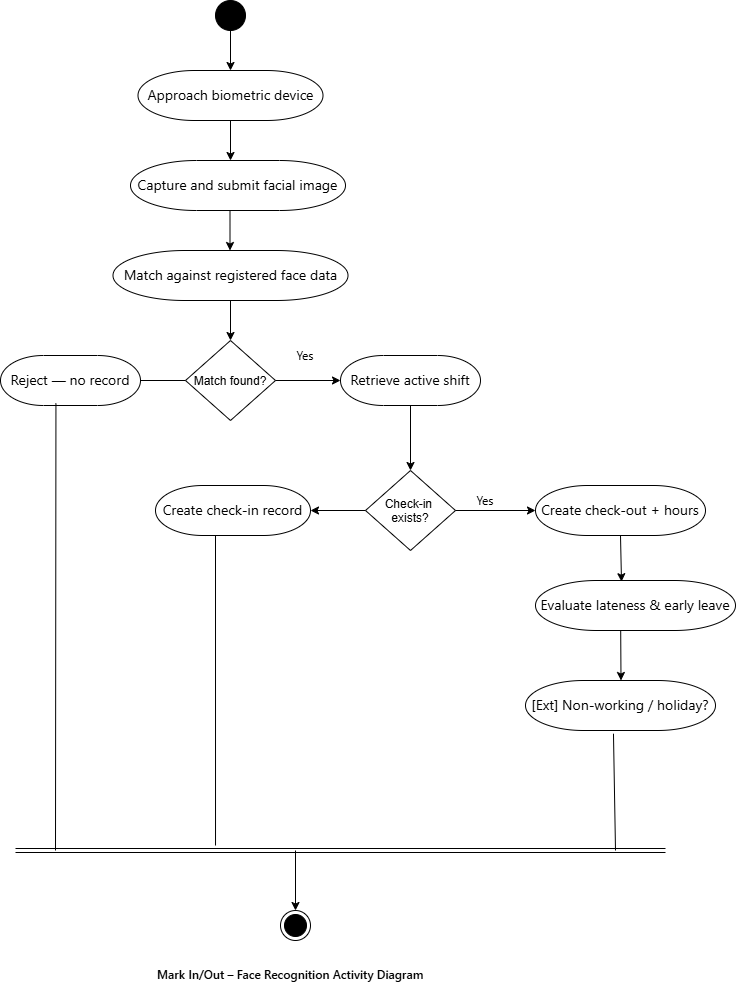

The diagram above was exported from draw.io. Its source (the exported page's mxGraphModel, read from the mxfile embedded in the PNG):
<mxGraphModel dx="1042" dy="626" grid="1" gridSize="10" guides="1" tooltips="1" connect="1" arrows="1" fold="1" page="1" pageScale="1" pageWidth="850" pageHeight="1100" math="0" shadow="0">
  <root>
    <mxCell id="0" />
    <mxCell id="1" parent="0" />
    <mxCell id="XkfxAqRuhDIZthXWwbet-1" value="" style="ellipse;fillColor=strokeColor;html=1;" parent="1" vertex="1">
      <mxGeometry x="400" y="30" width="30" height="30" as="geometry" />
    </mxCell>
    <mxCell id="XkfxAqRuhDIZthXWwbet-2" value="Match found?" style="rhombus;" parent="1" vertex="1">
      <mxGeometry x="370" y="370" width="90" height="80" as="geometry" />
    </mxCell>
    <mxCell id="XkfxAqRuhDIZthXWwbet-3" value="" style="endArrow=classic;html=1;rounded=0;exitX=0.5;exitY=1;exitDx=0;exitDy=0;" parent="1" source="XkfxAqRuhDIZthXWwbet-5" edge="1">
      <mxGeometry width="50" height="50" relative="1" as="geometry">
        <mxPoint x="315" y="170" as="sourcePoint" />
        <mxPoint x="415" y="140" as="targetPoint" />
      </mxGeometry>
    </mxCell>
    <mxCell id="XkfxAqRuhDIZthXWwbet-4" value="" style="endArrow=classic;html=1;rounded=0;exitX=0.5;exitY=1;exitDx=0;exitDy=0;" parent="1" source="XkfxAqRuhDIZthXWwbet-1" edge="1">
      <mxGeometry width="50" height="50" relative="1" as="geometry">
        <mxPoint x="415" y="60" as="sourcePoint" />
        <mxPoint x="415" y="100" as="targetPoint" />
      </mxGeometry>
    </mxCell>
    <mxCell id="XkfxAqRuhDIZthXWwbet-5" value="&lt;span style=&quot;font-family: &amp;quot;Anthropic Sans&amp;quot;, -apple-system, BlinkMacSystemFont, &amp;quot;Segoe UI&amp;quot;, sans-serif; font-size: 14px; text-align: start; text-wrap-mode: nowrap;&quot;&gt;Approach biometric device&lt;/span&gt;" style="strokeWidth=1;html=1;shape=mxgraph.flowchart.terminator;whiteSpace=wrap;" parent="1" vertex="1">
      <mxGeometry x="322.5" y="100" width="185" height="50" as="geometry" />
    </mxCell>
    <mxCell id="XkfxAqRuhDIZthXWwbet-6" value="&lt;span style=&quot;font-family: &amp;quot;Anthropic Sans&amp;quot;, -apple-system, BlinkMacSystemFont, &amp;quot;Segoe UI&amp;quot;, sans-serif; font-size: 14px; text-align: start; text-wrap-mode: nowrap;&quot;&gt;Capture and submit facial image&lt;/span&gt;" style="strokeWidth=1;html=1;shape=mxgraph.flowchart.terminator;whiteSpace=wrap;" parent="1" vertex="1">
      <mxGeometry x="315" y="190" width="215" height="50" as="geometry" />
    </mxCell>
    <mxCell id="XkfxAqRuhDIZthXWwbet-7" value="" style="endArrow=classic;html=1;rounded=0;exitX=0.5;exitY=1;exitDx=0;exitDy=0;exitPerimeter=0;" parent="1" source="XkfxAqRuhDIZthXWwbet-5" edge="1">
      <mxGeometry width="50" height="50" relative="1" as="geometry">
        <mxPoint x="525" y="370" as="sourcePoint" />
        <mxPoint x="415" y="190" as="targetPoint" />
      </mxGeometry>
    </mxCell>
    <mxCell id="XkfxAqRuhDIZthXWwbet-8" value="&lt;span style=&quot;font-family: &amp;quot;Anthropic Sans&amp;quot;, -apple-system, BlinkMacSystemFont, &amp;quot;Segoe UI&amp;quot;, sans-serif; font-size: 14px; text-align: start; text-wrap-mode: nowrap;&quot;&gt;Match against registered face data&lt;/span&gt;" style="strokeWidth=1;html=1;shape=mxgraph.flowchart.terminator;whiteSpace=wrap;" parent="1" vertex="1">
      <mxGeometry x="297.5" y="280" width="235" height="50" as="geometry" />
    </mxCell>
    <mxCell id="XkfxAqRuhDIZthXWwbet-9" value="" style="endArrow=classic;html=1;rounded=0;exitX=0.5;exitY=1;exitDx=0;exitDy=0;exitPerimeter=0;entryX=0.5;entryY=0;entryDx=0;entryDy=0;" parent="1" source="XkfxAqRuhDIZthXWwbet-8" target="XkfxAqRuhDIZthXWwbet-2" edge="1">
      <mxGeometry width="50" height="50" relative="1" as="geometry">
        <mxPoint x="495" y="400" as="sourcePoint" />
        <mxPoint x="545" y="350" as="targetPoint" />
      </mxGeometry>
    </mxCell>
    <mxCell id="XkfxAqRuhDIZthXWwbet-10" value="&lt;span style=&quot;font-family: &amp;quot;Anthropic Sans&amp;quot;, -apple-system, BlinkMacSystemFont, &amp;quot;Segoe UI&amp;quot;, sans-serif; font-size: 14px; text-align: start; text-wrap-mode: nowrap;&quot;&gt;Reject — no record&lt;/span&gt;" style="strokeWidth=1;html=1;shape=mxgraph.flowchart.terminator;whiteSpace=wrap;" parent="1" vertex="1">
      <mxGeometry x="185" y="385" width="140" height="50" as="geometry" />
    </mxCell>
    <mxCell id="XkfxAqRuhDIZthXWwbet-11" value="&lt;span style=&quot;font-family: &amp;quot;Anthropic Sans&amp;quot;, -apple-system, BlinkMacSystemFont, &amp;quot;Segoe UI&amp;quot;, sans-serif; font-size: 14px; text-align: start; text-wrap-mode: nowrap;&quot;&gt;Retrieve active shift&lt;/span&gt;" style="strokeWidth=1;html=1;shape=mxgraph.flowchart.terminator;whiteSpace=wrap;" parent="1" vertex="1">
      <mxGeometry x="525" y="385" width="140" height="50" as="geometry" />
    </mxCell>
    <mxCell id="XkfxAqRuhDIZthXWwbet-12" value="" style="endArrow=none;html=1;rounded=0;exitX=1;exitY=0.5;exitDx=0;exitDy=0;exitPerimeter=0;entryX=0;entryY=0.5;entryDx=0;entryDy=0;" parent="1" source="XkfxAqRuhDIZthXWwbet-10" target="XkfxAqRuhDIZthXWwbet-2" edge="1">
      <mxGeometry width="50" height="50" relative="1" as="geometry">
        <mxPoint x="315" y="510" as="sourcePoint" />
        <mxPoint x="365" y="460" as="targetPoint" />
      </mxGeometry>
    </mxCell>
    <mxCell id="XkfxAqRuhDIZthXWwbet-13" value="&lt;span style=&quot;font-family: &amp;quot;Anthropic Sans&amp;quot;, -apple-system, BlinkMacSystemFont, &amp;quot;Segoe UI&amp;quot;, sans-serif; font-size: 14px; text-align: start; text-wrap-mode: nowrap;&quot;&gt;Create check-out + hours&lt;/span&gt;" style="strokeWidth=1;html=1;shape=mxgraph.flowchart.terminator;whiteSpace=wrap;" parent="1" vertex="1">
      <mxGeometry x="720" y="515" width="170" height="50" as="geometry" />
    </mxCell>
    <mxCell id="XkfxAqRuhDIZthXWwbet-14" value="" style="ellipse;html=1;shape=endState;fillColor=strokeColor;" parent="1" vertex="1">
      <mxGeometry x="465" y="940" width="30" height="30" as="geometry" />
    </mxCell>
    <mxCell id="XkfxAqRuhDIZthXWwbet-15" value="" style="endArrow=classic;html=1;rounded=0;exitX=0.5;exitY=1;exitDx=0;exitDy=0;exitPerimeter=0;" parent="1" edge="1">
      <mxGeometry width="50" height="50" relative="1" as="geometry">
        <mxPoint x="414.5" y="240" as="sourcePoint" />
        <mxPoint x="414.5" y="280" as="targetPoint" />
      </mxGeometry>
    </mxCell>
    <mxCell id="XkfxAqRuhDIZthXWwbet-16" value="" style="endArrow=classic;html=1;rounded=0;exitX=0.5;exitY=1;exitDx=0;exitDy=0;exitPerimeter=0;" parent="1" source="XkfxAqRuhDIZthXWwbet-11" edge="1">
      <mxGeometry width="50" height="50" relative="1" as="geometry">
        <mxPoint x="575" y="500" as="sourcePoint" />
        <mxPoint x="595" y="500" as="targetPoint" />
      </mxGeometry>
    </mxCell>
    <mxCell id="XkfxAqRuhDIZthXWwbet-19" value="&lt;span style=&quot;font-family: &amp;quot;Anthropic Sans&amp;quot;, -apple-system, BlinkMacSystemFont, &amp;quot;Segoe UI&amp;quot;, sans-serif; text-align: start; text-wrap-mode: nowrap;&quot;&gt;Yes&lt;/span&gt;" style="text;html=1;whiteSpace=wrap;strokeColor=none;fillColor=none;align=center;verticalAlign=middle;rounded=0;" parent="1" vertex="1">
      <mxGeometry x="460" y="370" width="60" height="30" as="geometry" />
    </mxCell>
    <mxCell id="XkfxAqRuhDIZthXWwbet-20" value="" style="endArrow=classic;html=1;rounded=0;exitX=1;exitY=0.5;exitDx=0;exitDy=0;entryX=0;entryY=0.5;entryDx=0;entryDy=0;entryPerimeter=0;" parent="1" source="XkfxAqRuhDIZthXWwbet-2" target="XkfxAqRuhDIZthXWwbet-11" edge="1">
      <mxGeometry width="50" height="50" relative="1" as="geometry">
        <mxPoint x="515" y="480" as="sourcePoint" />
        <mxPoint x="565" y="430" as="targetPoint" />
      </mxGeometry>
    </mxCell>
    <mxCell id="XkfxAqRuhDIZthXWwbet-21" value="Check-in &#10;exists?" style="rhombus;" parent="1" vertex="1">
      <mxGeometry x="550" y="500" width="90" height="80" as="geometry" />
    </mxCell>
    <mxCell id="XkfxAqRuhDIZthXWwbet-22" value="" style="endArrow=classic;html=1;rounded=0;exitX=1;exitY=0.5;exitDx=0;exitDy=0;" parent="1" source="XkfxAqRuhDIZthXWwbet-21" edge="1">
      <mxGeometry width="50" height="50" relative="1" as="geometry">
        <mxPoint x="730" y="570" as="sourcePoint" />
        <mxPoint x="720" y="540" as="targetPoint" />
      </mxGeometry>
    </mxCell>
    <mxCell id="XkfxAqRuhDIZthXWwbet-23" value="&lt;span style=&quot;font-family: &amp;quot;Anthropic Sans&amp;quot;, -apple-system, BlinkMacSystemFont, &amp;quot;Segoe UI&amp;quot;, sans-serif; text-align: start; text-wrap-mode: nowrap;&quot;&gt;Yes&lt;/span&gt;" style="text;html=1;whiteSpace=wrap;strokeColor=none;fillColor=none;align=center;verticalAlign=middle;rounded=0;" parent="1" vertex="1">
      <mxGeometry x="640" y="515" width="60" height="30" as="geometry" />
    </mxCell>
    <mxCell id="XkfxAqRuhDIZthXWwbet-24" value="&lt;span style=&quot;font-family: &amp;quot;Anthropic Sans&amp;quot;, -apple-system, BlinkMacSystemFont, &amp;quot;Segoe UI&amp;quot;, sans-serif; font-size: 14px; text-align: start; text-wrap-mode: nowrap;&quot;&gt;Evaluate lateness &amp;amp; early leave&lt;/span&gt;" style="strokeWidth=1;html=1;shape=mxgraph.flowchart.terminator;whiteSpace=wrap;" parent="1" vertex="1">
      <mxGeometry x="720" y="610" width="200" height="50" as="geometry" />
    </mxCell>
    <mxCell id="XkfxAqRuhDIZthXWwbet-26" value="&lt;span style=&quot;font-family: &amp;quot;Anthropic Sans&amp;quot;, -apple-system, BlinkMacSystemFont, &amp;quot;Segoe UI&amp;quot;, sans-serif; font-size: 14px; text-align: start; text-wrap-mode: nowrap;&quot;&gt;[Ext] Non-working / holiday?&lt;/span&gt;" style="strokeWidth=1;html=1;shape=mxgraph.flowchart.terminator;whiteSpace=wrap;" parent="1" vertex="1">
      <mxGeometry x="710" y="710" width="190" height="50" as="geometry" />
    </mxCell>
    <mxCell id="XkfxAqRuhDIZthXWwbet-27" value="&lt;span style=&quot;font-family: &amp;quot;Anthropic Sans&amp;quot;, -apple-system, BlinkMacSystemFont, &amp;quot;Segoe UI&amp;quot;, sans-serif; font-size: 14px; text-align: start; text-wrap-mode: nowrap;&quot;&gt;Create check-in record&lt;/span&gt;" style="strokeWidth=1;html=1;shape=mxgraph.flowchart.terminator;whiteSpace=wrap;" parent="1" vertex="1">
      <mxGeometry x="340" y="515" width="155" height="50" as="geometry" />
    </mxCell>
    <mxCell id="XkfxAqRuhDIZthXWwbet-29" value="" style="endArrow=classic;html=1;rounded=0;exitX=0.5;exitY=1;exitDx=0;exitDy=0;exitPerimeter=0;entryX=0.43;entryY=0.024;entryDx=0;entryDy=0;entryPerimeter=0;" parent="1" source="XkfxAqRuhDIZthXWwbet-13" target="XkfxAqRuhDIZthXWwbet-24" edge="1">
      <mxGeometry width="50" height="50" relative="1" as="geometry">
        <mxPoint x="640" y="650" as="sourcePoint" />
        <mxPoint x="690" y="600" as="targetPoint" />
      </mxGeometry>
    </mxCell>
    <mxCell id="XkfxAqRuhDIZthXWwbet-33" value="" style="endArrow=classic;html=1;rounded=0;exitX=0.426;exitY=1;exitDx=0;exitDy=0;exitPerimeter=0;entryX=0.43;entryY=0.024;entryDx=0;entryDy=0;entryPerimeter=0;" parent="1" source="XkfxAqRuhDIZthXWwbet-24" edge="1">
      <mxGeometry width="50" height="50" relative="1" as="geometry">
        <mxPoint x="804.5" y="664" as="sourcePoint" />
        <mxPoint x="805.5" y="710" as="targetPoint" />
      </mxGeometry>
    </mxCell>
    <mxCell id="XkfxAqRuhDIZthXWwbet-34" value="" style="endArrow=classic;html=1;rounded=0;exitX=0;exitY=0.5;exitDx=0;exitDy=0;entryX=1;entryY=0.5;entryDx=0;entryDy=0;entryPerimeter=0;" parent="1" source="XkfxAqRuhDIZthXWwbet-21" target="XkfxAqRuhDIZthXWwbet-27" edge="1">
      <mxGeometry width="50" height="50" relative="1" as="geometry">
        <mxPoint x="520" y="650" as="sourcePoint" />
        <mxPoint x="570" y="600" as="targetPoint" />
      </mxGeometry>
    </mxCell>
    <mxCell id="XkfxAqRuhDIZthXWwbet-35" value="" style="shape=link;html=1;rounded=0;" parent="1" edge="1">
      <mxGeometry width="100" relative="1" as="geometry">
        <mxPoint x="200" y="880" as="sourcePoint" />
        <mxPoint x="850" y="880" as="targetPoint" />
      </mxGeometry>
    </mxCell>
    <mxCell id="XkfxAqRuhDIZthXWwbet-36" value="" style="endArrow=none;html=1;rounded=0;entryX=0.396;entryY=0.956;entryDx=0;entryDy=0;entryPerimeter=0;" parent="1" target="XkfxAqRuhDIZthXWwbet-10" edge="1">
      <mxGeometry width="50" height="50" relative="1" as="geometry">
        <mxPoint x="240" y="880" as="sourcePoint" />
        <mxPoint x="290" y="500" as="targetPoint" />
      </mxGeometry>
    </mxCell>
    <mxCell id="XkfxAqRuhDIZthXWwbet-37" value="" style="endArrow=none;html=1;rounded=0;entryX=0.387;entryY=1.1;entryDx=0;entryDy=0;entryPerimeter=0;" parent="1" edge="1">
      <mxGeometry width="50" height="50" relative="1" as="geometry">
        <mxPoint x="400.02" y="875" as="sourcePoint" />
        <mxPoint x="400.0049999999999" y="565" as="targetPoint" />
      </mxGeometry>
    </mxCell>
    <mxCell id="XkfxAqRuhDIZthXWwbet-38" value="" style="endArrow=none;html=1;rounded=0;entryX=0.463;entryY=1.064;entryDx=0;entryDy=0;entryPerimeter=0;" parent="1" target="XkfxAqRuhDIZthXWwbet-26" edge="1">
      <mxGeometry width="50" height="50" relative="1" as="geometry">
        <mxPoint x="800" y="880" as="sourcePoint" />
        <mxPoint x="830" y="820" as="targetPoint" />
      </mxGeometry>
    </mxCell>
    <mxCell id="XkfxAqRuhDIZthXWwbet-39" value="" style="endArrow=classic;html=1;rounded=0;entryX=0.5;entryY=0;entryDx=0;entryDy=0;" parent="1" target="XkfxAqRuhDIZthXWwbet-14" edge="1">
      <mxGeometry width="50" height="50" relative="1" as="geometry">
        <mxPoint x="480" y="880" as="sourcePoint" />
        <mxPoint x="650" y="910" as="targetPoint" />
      </mxGeometry>
    </mxCell>
    <mxCell id="XkfxAqRuhDIZthXWwbet-40" value="&lt;span style=&quot;color: rgb(0, 0, 0); font-family: &amp;quot;Anthropic Sans&amp;quot;, -apple-system, BlinkMacSystemFont, &amp;quot;Segoe UI&amp;quot;, sans-serif; font-size: 12px; font-style: normal; font-variant-ligatures: normal; font-variant-caps: normal; font-weight: 500; letter-spacing: normal; orphans: 2; text-align: start; text-indent: 0px; text-transform: none; widows: 2; word-spacing: 0px; -webkit-text-stroke-width: 0px; white-space: nowrap; text-decoration-thickness: initial; text-decoration-style: initial; text-decoration-color: initial; display: inline !important; float: none;&quot;&gt;Mark In/Out – Face Recognition Activity Diagram&lt;/span&gt;" style="text;whiteSpace=wrap;html=1;" parent="1" vertex="1">
      <mxGeometry x="340" y="990" width="300" height="40" as="geometry" />
    </mxCell>
  </root>
</mxGraphModel>